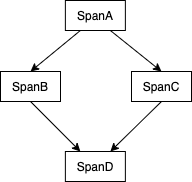

The diagram above was exported from draw.io. Its source (the exported page's mxGraphModel, read from the mxfile embedded in the PNG):
<mxGraphModel dx="1309" dy="672" grid="0" gridSize="10" guides="1" tooltips="1" connect="1" arrows="1" fold="1" page="0" pageScale="1" pageWidth="850" pageHeight="1100" math="0" shadow="0">
  <root>
    <mxCell id="0" />
    <mxCell id="1" parent="0" />
    <mxCell id="2" value="SpanA" style="rounded=0;whiteSpace=wrap;html=1;" vertex="1" parent="1">
      <mxGeometry x="1282.87" y="5671" width="60" height="30" as="geometry" />
    </mxCell>
    <mxCell id="3" value="SpanB" style="rounded=0;whiteSpace=wrap;html=1;" vertex="1" parent="1">
      <mxGeometry x="1218" y="5742" width="60" height="30" as="geometry" />
    </mxCell>
    <mxCell id="4" value="SpanC" style="rounded=0;whiteSpace=wrap;html=1;" vertex="1" parent="1">
      <mxGeometry x="1349" y="5742" width="60" height="30" as="geometry" />
    </mxCell>
    <mxCell id="5" value="SpanD" style="rounded=0;whiteSpace=wrap;html=1;" vertex="1" parent="1">
      <mxGeometry x="1282.87" y="5822" width="60" height="30" as="geometry" />
    </mxCell>
    <mxCell id="6" value="" style="endArrow=classic;html=1;exitX=0.25;exitY=1;exitDx=0;exitDy=0;entryX=0.5;entryY=0;entryDx=0;entryDy=0;" edge="1" source="2" target="3" parent="1">
      <mxGeometry width="50" height="50" relative="1" as="geometry">
        <mxPoint x="1152.37" y="5859" as="sourcePoint" />
        <mxPoint x="1202.37" y="5809" as="targetPoint" />
      </mxGeometry>
    </mxCell>
    <mxCell id="7" value="" style="endArrow=classic;html=1;exitX=0.75;exitY=1;exitDx=0;exitDy=0;entryX=0.5;entryY=0;entryDx=0;entryDy=0;" edge="1" source="2" target="4" parent="1">
      <mxGeometry width="50" height="50" relative="1" as="geometry">
        <mxPoint x="1206.37" y="5786" as="sourcePoint" />
        <mxPoint x="1146.37" y="5834" as="targetPoint" />
      </mxGeometry>
    </mxCell>
    <mxCell id="8" value="" style="endArrow=classic;html=1;exitX=0.5;exitY=1;exitDx=0;exitDy=0;entryX=0.25;entryY=0;entryDx=0;entryDy=0;" edge="1" source="3" target="5" parent="1">
      <mxGeometry width="50" height="50" relative="1" as="geometry">
        <mxPoint x="1307.87" y="5725.5" as="sourcePoint" />
        <mxPoint x="1258" y="5755" as="targetPoint" />
      </mxGeometry>
    </mxCell>
    <mxCell id="9" value="" style="endArrow=classic;html=1;exitX=0.5;exitY=1;exitDx=0;exitDy=0;entryX=0.75;entryY=0;entryDx=0;entryDy=0;" edge="1" source="4" target="5" parent="1">
      <mxGeometry width="50" height="50" relative="1" as="geometry">
        <mxPoint x="1337.87" y="5725.5" as="sourcePoint" />
        <mxPoint x="1389" y="5752" as="targetPoint" />
      </mxGeometry>
    </mxCell>
  </root>
</mxGraphModel>